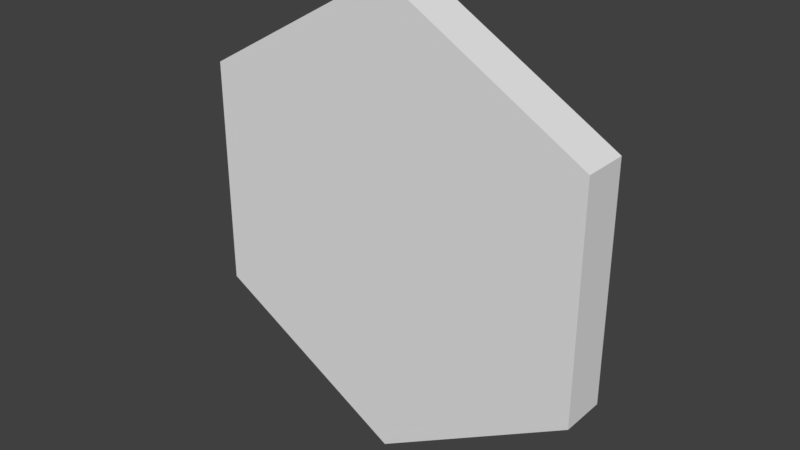 # Source: Hexagon.blend  (saved by Blender 2.77.0; exported with 4.5.12 LTS)
import bpy
from mathutils import Matrix  # noqa: F401  (used for matrix-valued properties, if any)

bpy.ops.wm.read_factory_settings(use_empty=True)
scene = bpy.context.scene
scene.name = 'Scene'

# ---- collections
col_collection_1 = bpy.data.collections.new('Collection 1'); scene.collection.children.link(col_collection_1)

# ---- world
world_world = bpy.data.worlds.new('World'); scene.world = world_world
world_world.color = (0.05088, 0.05088, 0.05088)
world_world.use_sun_shadow = False
world_world.sun_shadow_jitter_overblur = 0.0
world_world.cycles.sampling_method = 'MANUAL'

# ---- meshes
me_cylinder = bpy.data.meshes.new('Cylinder')
me_cylinder.from_pydata([(0.0, -0.1, -1.1), (0.0, 0.1, -1.1), (0.866, -0.1, -0.6), (0.866, 0.1, -0.6), (0.866, -0.1, 0.4), (0.866, 0.1, 0.4), (-8.742e-08, -0.1, 0.9), (-8.742e-08, 0.1, 0.9), (-0.866, -0.1, 0.4), (-0.866, 0.1, 0.4), (-0.866, -0.1, -0.6), (-0.866, 0.1, -0.6)], [], [(0, 1, 3, 2), (2, 3, 5, 4), (4, 5, 7, 6), (6, 7, 9, 8), (3, 1, 11, 9, 7, 5), (8, 9, 11, 10), (10, 11, 1, 0), (0, 2, 4, 6, 8, 10)])
me_cylinder.use_remesh_preserve_volume = False
me_cylinder.use_remesh_preserve_attributes = False
me_cylinder.use_mirror_vertex_groups = False
me_cylinder.update()

# ---- objects
ob_cylinder = bpy.data.objects.new('Cylinder', me_cylinder)

# ---- transforms, parenting, visibility, modifiers, constraints
ob_cylinder.location = (0.0, 0.0, 0.0)
ob_cylinder.lineart.crease_threshold = 0.0

# ---- collection membership
col_collection_1.objects.link(ob_cylinder)

# ---- scene / render settings (as saved in the file)
scene.frame_start = 1; scene.frame_end = 250; scene.frame_set(1)
scene.render.engine = 'BLENDER_EEVEE_NEXT'
scene.render.resolution_percentage = 50
scene.render.dither_intensity = 0.0
scene.cycles.use_denoising = False
scene.cycles.samples = 128
scene.cycles.sampling_pattern = 'TABULATED_SOBOL'
scene.cycles.light_sampling_threshold = 0.0
scene.cycles.use_adaptive_sampling = False
scene.cycles.use_light_tree = False
scene.cycles.blur_glossy = 0.0
scene.cycles.sample_clamp_indirect = 0.0
scene.view_settings.view_transform = 'Standard'
bpy.context.view_layer.update()

# ---- added for rendering (the .blend has no active camera and no usable light): camera, sun
cam_auto = bpy.data.cameras.new('AutoCamera')
cam_auto.lens = 50.0
cam_auto.sensor_width = 36.0
cam_auto.clip_end = 1000.0
ob_auto_camera = bpy.data.objects.new('AutoCamera', cam_auto)
scene.collection.objects.link(ob_auto_camera)
ob_auto_camera.location = (2.4549, -2.94588, 1.86392)
ob_auto_camera.rotation_euler = (1.09748, -7.21219e-08, 0.694738)
scene.camera = ob_auto_camera
light_auto_sun = bpy.data.lights.new('AutoSun', 'SUN')
light_auto_sun.energy = 3.0
light_auto_sun.angle = 0.0523599
ob_auto_sun = bpy.data.objects.new('AutoSun', light_auto_sun)
scene.collection.objects.link(ob_auto_sun)
ob_auto_sun.rotation_euler = (0.872665, 0.174533, 0.523599)
bpy.context.view_layer.update()
